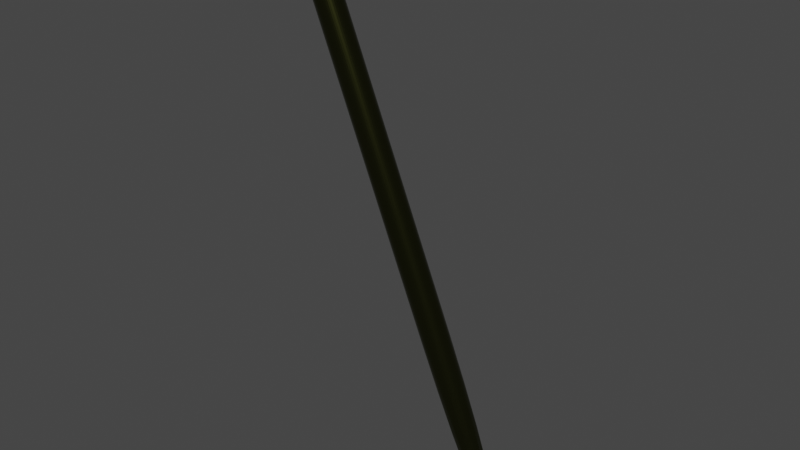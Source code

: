 # Source: pencil.blend  (saved by Blender 3.3.6; exported with 4.5.12 LTS)
import bpy
from mathutils import Matrix  # noqa: F401  (used for matrix-valued properties, if any)

bpy.ops.wm.read_factory_settings(use_empty=True)
scene = bpy.context.scene
scene.name = 'Scene'

# ---- collections
col_collection = bpy.data.collections.new('Collection'); scene.collection.children.link(col_collection)

# ---- materials (node trees are filled in below, after node groups)
mat_material = bpy.data.materials.new('Material')
mat_material.alpha_threshold = 0.0
mat_material.use_transparent_shadow = False
mat_material.roughness = 0.5
mat_material.line_color = (0.0, 0.0, 0.0, 1.0)

# ---- material node trees
mat_material.use_nodes = True; mat_material.node_tree.nodes.clear()
_N = mat_material.node_tree.nodes; _L = mat_material.node_tree.links
n0 = _N.new('ShaderNodeOutputMaterial'); n0.name = 'Material Output'; n0.location = (300, 300)
n1 = _N.new('ShaderNodeBsdfPrincipled'); n1.name = 'Principled BSDF'; n1.location = (10, 300)
n1.distribution = 'GGX'
n1.subsurface_method = 'RANDOM_WALK_SKIN'
n1.inputs[0].default_value = (0.08453, 0.08984, 0.02593, 1.0)
n1.inputs[1].default_value = 1.2
n1.inputs[2].default_value = 0.2
n1.inputs[3].default_value = 1.45
n1.inputs[27].default_value = (0.0, 0.0, 0.0, 1.0)
n1.inputs[28].default_value = 1.0
_L.new(n1.outputs[0], n0.inputs[0])
n0.is_active_output = True

# ---- world
world_world = bpy.data.worlds.new('World'); scene.world = world_world
world_world.use_nodes = True; world_world.node_tree.nodes.clear()
_N = world_world.node_tree.nodes; _L = world_world.node_tree.links
n0 = _N.new('ShaderNodeOutputWorld'); n0.name = 'World Output'; n0.location = (300, 300)
n1 = _N.new('ShaderNodeBackground'); n1.name = 'Background'; n1.location = (10, 300)
n1.inputs[0].default_value = (0.05088, 0.05088, 0.05088, 1.0)
_L.new(n1.outputs[0], n0.inputs[0])
n0.is_active_output = True
world_world.color = (0.05088, 0.05088, 0.05088)
world_world.use_sun_shadow = False
world_world.sun_shadow_jitter_overblur = 0.0

# ---- meshes
me_cylinder_001 = bpy.data.meshes.new('Cylinder.001')
me_cylinder_001.from_pydata([(0.0, 1.0, -1.0), (0.0, 1.0, 1.0), (0.5, 0.866, -1.0), (0.5, 0.866, 1.0), (0.866, 0.5, -1.0), (0.866, 0.5, 1.0), (1.0, 0.0, -1.0), (1.0, 0.0, 1.0), (0.866, -0.5, -1.0), (0.866, -0.5, 1.0), (0.5, -0.866, -1.0), (0.5, -0.866, 1.0), (0.0, -1.0, -1.0), (0.0, -1.0, 1.0), (-0.5, -0.866, -1.0), (-0.5, -0.866, 1.0), (-0.866, -0.5, -1.0), (-0.866, -0.5, 1.0), (-1.0, 0.0, -1.0), (-1.0, 0.0, 1.0), (-0.866, 0.5, -1.0), (-0.866, 0.5, 1.0), (-0.5, 0.866, -1.0), (-0.5, 0.866, 1.0), (0.0, 1.0, 1.0), (0.5, 0.866, 1.0), (0.866, 0.5, 1.0), (1.0, 0.0, 1.0), (0.866, -0.5, 1.0), (0.5, -0.866, 1.0), (0.0, -1.0, 1.0), (-0.5, -0.866, 1.0), (-0.866, -0.5, 1.0), (-1.0, 0.0, 1.0), (-0.866, 0.5, 1.0), (-0.5, 0.866, 1.0), (0.5, 0.866, 0.0), (0.866, 0.5, 0.0), (1.0, 0.0, 0.0), (0.866, -0.5, 0.0), (0.5, -0.866, 0.0), (0.0, -1.0, 0.0), (-0.5, -0.866, 0.0), (-0.866, -0.5, 0.0), (-1.0, 0.0, 0.0), (-0.866, 0.5, 0.0), (-0.5, 0.866, 0.0), (0.0, 1.0, 0.0), (0.5, 0.866, -0.1049), (0.866, 0.5, -0.1049), (1.0, 0.0, -0.1049), (0.866, -0.5, -0.1049), (0.5, -0.866, -0.1049), (0.0, -1.0, -0.1049), (-0.5, -0.866, -0.1049), (-0.866, -0.5, -0.1049), (-1.0, 0.0, -0.1049), (-0.866, 0.5, -0.1049), (-0.5, 0.866, -0.1049), (0.0, 1.0, -0.1049)], [], [(24, 1, 3, 25), (25, 3, 5, 26), (26, 5, 7, 27), (27, 7, 9, 28), (28, 9, 11, 29), (29, 11, 13, 30), (30, 13, 15, 31), (31, 15, 17, 32), (32, 17, 19, 33), (33, 19, 21, 34), (3, 1, 23, 21, 19, 17, 15, 13, 11, 9, 7, 5), (34, 21, 23, 35), (35, 23, 1, 24), (0, 2, 4, 6, 8, 10, 12, 14, 16, 18, 20, 22), (46, 35, 24, 47), (45, 34, 35, 46), (44, 33, 34, 45), (43, 32, 33, 44), (42, 31, 32, 43), (41, 30, 31, 42), (40, 29, 30, 41), (39, 28, 29, 40), (38, 27, 28, 39), (37, 26, 27, 38), (36, 25, 26, 37), (47, 24, 25, 36), (59, 47, 36, 48), (48, 36, 37, 49), (49, 37, 38, 50), (50, 38, 39, 51), (51, 39, 40, 52), (52, 40, 41, 53), (53, 41, 42, 54), (54, 42, 43, 55), (55, 43, 44, 56), (56, 44, 45, 57), (57, 45, 46, 58), (58, 46, 47, 59), (22, 58, 59, 0), (20, 57, 58, 22), (18, 56, 57, 20), (16, 55, 56, 18), (14, 54, 55, 16), (12, 53, 54, 14), (10, 52, 53, 12), (8, 51, 52, 10), (6, 50, 51, 8), (4, 49, 50, 6), (2, 48, 49, 4), (0, 59, 48, 2)])
_uv = me_cylinder_001.uv_layers.new(name='UVMap')
_uv.uv.foreach_set('vector', [1.0, 1.0, 1.0, 1.0, 0.9167, 1.0, 0.9167, 1.0, 0.9167, 1.0, 0.9167, 1.0, 0.8333, 1.0, 0.8333, 1.0, 0.8333, 1.0, 0.8333, 1.0, 0.75, 1.0, 0.75, 1.0, 0.75, 1.0, 0.75, 1.0, 0.6667, 1.0, 0.6667, 1.0, 0.6667, 1.0, 0.6667, 1.0, 0.5833, 1.0, 0.5833, 1.0, 0.5833, 1.0, 0.5833, 1.0, 0.5, 1.0, 0.5, 1.0, 0.5, 1.0, 0.5, 1.0, 0.4167, 1.0, 0.4167, 1.0, 0.4167, 1.0, 0.4167, 1.0, 0.3333, 1.0, 0.3333, 1.0, 0.3333, 1.0, 0.3333, 1.0, 0.25, 1.0, 0.25, 1.0, 0.25, 1.0, 0.25, 1.0, 0.1667, 1.0, 0.1667, 1.0, 0.37, 0.4578, 0.25, 0.49, 0.13, 0.4578, 0.04215, 0.37, 0.01, 0.25, 0.04215, 0.13, 0.13, 0.04215, 0.25, 0.01, 0.37, 0.04215, 0.4578, 0.13, 0.49, 0.25, 0.4578, 0.37, 0.1667, 1.0, 0.1667, 1.0, 0.08333, 1.0, 0.08333, 1.0, 0.08333, 1.0, 0.08333, 1.0, 7.451e-08, 1.0, 7.451e-08, 1.0, 0.75, 0.49, 0.87, 0.4578, 0.9578, 0.37, 0.99, 0.25, 0.9578, 0.13, 0.87, 0.04215, 0.75, 0.01, 0.63, 0.04215, 0.5422, 0.13, 0.51, 0.25, 0.5422, 0.37, 0.63, 0.4578, 0.08333, 0.75, 0.08333, 1.0, 7.451e-08, 1.0, 7.451e-08, 0.75, 0.1667, 0.75, 0.1667, 1.0, 0.08333, 1.0, 0.08333, 0.75, 0.25, 0.75, 0.25, 1.0, 0.1667, 1.0, 0.1667, 0.75, 0.3333, 0.75, 0.3333, 1.0, 0.25, 1.0, 0.25, 0.75, 0.4167, 0.75, 0.4167, 1.0, 0.3333, 1.0, 0.3333, 0.75, 0.5, 0.75, 0.5, 1.0, 0.4167, 1.0, 0.4167, 0.75, 0.5833, 0.75, 0.5833, 1.0, 0.5, 1.0, 0.5, 0.75, 0.6667, 0.75, 0.6667, 1.0, 0.5833, 1.0, 0.5833, 0.75, 0.75, 0.75, 0.75, 1.0, 0.6667, 1.0, 0.6667, 0.75, 0.8333, 0.75, 0.8333, 1.0, 0.75, 1.0, 0.75, 0.75, 0.9167, 0.75, 0.9167, 1.0, 0.8333, 1.0, 0.8333, 0.75, 1.0, 0.75, 1.0, 1.0, 0.9167, 1.0, 0.9167, 0.75, 1.0, 0.7238, 1.0, 0.75, 0.9167, 0.75, 0.9167, 0.7238, 0.9167, 0.7238, 0.9167, 0.75, 0.8333, 0.75, 0.8333, 0.7238, 0.8333, 0.7238, 0.8333, 0.75, 0.75, 0.75, 0.75, 0.7238, 0.75, 0.7238, 0.75, 0.75, 0.6667, 0.75, 0.6667, 0.7238, 0.6667, 0.7238, 0.6667, 0.75, 0.5833, 0.75, 0.5833, 0.7238, 0.5833, 0.7238, 0.5833, 0.75, 0.5, 0.75, 0.5, 0.7238, 0.5, 0.7238, 0.5, 0.75, 0.4167, 0.75, 0.4167, 0.7238, 0.4167, 0.7238, 0.4167, 0.75, 0.3333, 0.75, 0.3333, 0.7238, 0.3333, 0.7238, 0.3333, 0.75, 0.25, 0.75, 0.25, 0.7238, 0.25, 0.7238, 0.25, 0.75, 0.1667, 0.75, 0.1667, 0.7238, 0.1667, 0.7238, 0.1667, 0.75, 0.08333, 0.75, 0.08333, 0.7238, 0.08333, 0.7238, 0.08333, 0.75, 7.451e-08, 0.75, 7.451e-08, 0.7238, 0.08333, 0.5, 0.08333, 0.7238, 7.451e-08, 0.7238, 7.451e-08, 0.5, 0.1667, 0.5, 0.1667, 0.7238, 0.08333, 0.7238, 0.08333, 0.5, 0.25, 0.5, 0.25, 0.7238, 0.1667, 0.7238, 0.1667, 0.5, 0.3333, 0.5, 0.3333, 0.7238, 0.25, 0.7238, 0.25, 0.5, 0.4167, 0.5, 0.4167, 0.7238, 0.3333, 0.7238, 0.3333, 0.5, 0.5, 0.5, 0.5, 0.7238, 0.4167, 0.7238, 0.4167, 0.5, 0.5833, 0.5, 0.5833, 0.7238, 0.5, 0.7238, 0.5, 0.5, 0.6667, 0.5, 0.6667, 0.7238, 0.5833, 0.7238, 0.5833, 0.5, 0.75, 0.5, 0.75, 0.7238, 0.6667, 0.7238, 0.6667, 0.5, 0.8333, 0.5, 0.8333, 0.7238, 0.75, 0.7238, 0.75, 0.5, 0.9167, 0.5, 0.9167, 0.7238, 0.8333, 0.7238, 0.8333, 0.5, 1.0, 0.5, 1.0, 0.7238, 0.9167, 0.7238, 0.9167, 0.5])
me_cylinder_001.materials.append(mat_material)
me_cylinder_001.update()

# ---- objects
ob_cylinder = bpy.data.objects.new('Cylinder', me_cylinder_001)

# ---- transforms, parenting, visibility, modifiers, constraints
ob_cylinder.location = (0.0, 0.0, 0.0)
ob_cylinder.rotation_euler = (0.0, -0.3927, 0.0)
ob_cylinder.scale = (1.021, 1.0, 21.11)
_m = ob_cylinder.modifiers.new('Subdivision', 'SUBSURF')

# ---- collection membership
col_collection.objects.link(ob_cylinder)

# ---- scene / render settings (as saved in the file)
scene.frame_start = 1; scene.frame_end = 250; scene.frame_set(1)
scene.render.engine = 'BLENDER_EEVEE_NEXT'
scene.cycles.sampling_pattern = 'TABULATED_SOBOL'
scene.cycles.use_light_tree = False
scene.view_settings.view_transform = 'Filmic'
bpy.context.view_layer.update()

# ---- added for rendering (the .blend has no active camera and no usable light): camera, sun
cam_auto = bpy.data.cameras.new('AutoCamera')
cam_auto.lens = 50.0
cam_auto.sensor_width = 36.0
cam_auto.clip_end = 1000.0
ob_auto_camera = bpy.data.objects.new('AutoCamera', cam_auto)
scene.collection.objects.link(ob_auto_camera)
ob_auto_camera.location = (40.4688, -48.5626, 32.375)
ob_auto_camera.rotation_euler = (1.09748, -7.21219e-08, 0.694738)
scene.camera = ob_auto_camera
light_auto_sun = bpy.data.lights.new('AutoSun', 'SUN')
light_auto_sun.energy = 3.0
light_auto_sun.angle = 0.0523599
ob_auto_sun = bpy.data.objects.new('AutoSun', light_auto_sun)
scene.collection.objects.link(ob_auto_sun)
ob_auto_sun.rotation_euler = (0.872665, 0.174533, 0.523599)
bpy.context.view_layer.update()
